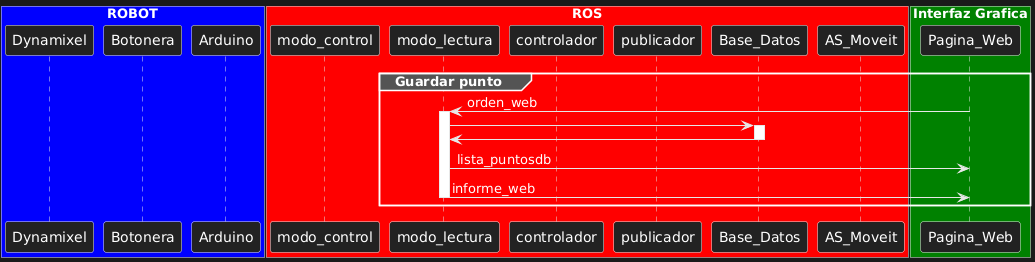

The diagram above was rendered by PlantUML. Its source (embedded in the PNG):
@startuml
box "ROBOT" #Blue

participant Dynamixel
participant Botonera
participant Arduino
end box

box "ROS" #Red

participant modo_control
participant modo_lectura
participant controlador
participant publicador
participant Base_Datos
participant AS_Moveit

end box

box "Interfaz Grafica" #Green

participant Pagina_Web

end box   

    group Guardar punto

      Pagina_Web->modo_lectura : orden_web

      activate modo_lectura
        modo_lectura->Base_Datos:
        
        activate Base_Datos
          Base_Datos->modo_lectura
        deactivate Base_Datos
        modo_lectura->Pagina_Web: lista_puntosdb
        modo_lectura->Pagina_Web: informe_web
      deactivate modo_lectura

  end
@enduml